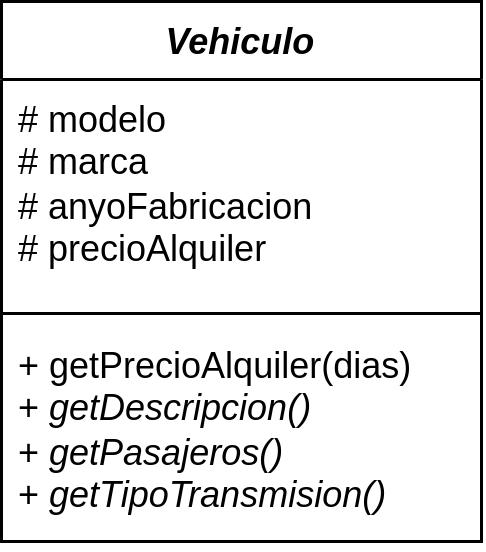

The diagram above was exported from draw.io. Its source (the exported page's mxGraphModel, read from the mxfile embedded in the PNG):
<mxGraphModel dx="550" dy="573" grid="0" gridSize="10" guides="1" tooltips="1" connect="1" arrows="1" fold="1" page="1" pageScale="1" pageWidth="827" pageHeight="1169" math="0" shadow="0">
  <root>
    <mxCell id="0" />
    <mxCell id="1" parent="0" />
    <mxCell id="qIq82GZjbcIPzUq3qA3A-1" value="&lt;i&gt;Vehiculo&lt;/i&gt;" style="swimlane;fontStyle=1;align=center;verticalAlign=top;childLayout=stackLayout;horizontal=1;startSize=26;horizontalStack=0;resizeParent=1;resizeParentMax=0;resizeLast=0;collapsible=1;marginBottom=0;whiteSpace=wrap;html=1;" vertex="1" parent="1">
      <mxGeometry x="280" y="160" width="160" height="180" as="geometry" />
    </mxCell>
    <mxCell id="qIq82GZjbcIPzUq3qA3A-2" value="# modelo&lt;br&gt;# marca&lt;br&gt;# anyoFabricacion&lt;br&gt;# precioAlquiler" style="text;strokeColor=none;fillColor=none;align=left;verticalAlign=top;spacingLeft=4;spacingRight=4;overflow=hidden;rotatable=0;points=[[0,0.5],[1,0.5]];portConstraint=eastwest;whiteSpace=wrap;html=1;" vertex="1" parent="qIq82GZjbcIPzUq3qA3A-1">
      <mxGeometry y="26" width="160" height="74" as="geometry" />
    </mxCell>
    <mxCell id="qIq82GZjbcIPzUq3qA3A-3" value="" style="line;strokeWidth=1;fillColor=none;align=left;verticalAlign=middle;spacingTop=-1;spacingLeft=3;spacingRight=3;rotatable=0;labelPosition=right;points=[];portConstraint=eastwest;strokeColor=inherit;" vertex="1" parent="qIq82GZjbcIPzUq3qA3A-1">
      <mxGeometry y="100" width="160" height="8" as="geometry" />
    </mxCell>
    <mxCell id="qIq82GZjbcIPzUq3qA3A-4" value="+ getPrecioAlquiler(dias)&lt;br&gt;+ &lt;i&gt;getDescripcion()&lt;/i&gt;&lt;br&gt;+ &lt;i&gt;getPasajeros()&lt;/i&gt;&lt;br&gt;+ &lt;i&gt;getTipoTransmision()&lt;/i&gt;" style="text;strokeColor=none;fillColor=none;align=left;verticalAlign=top;spacingLeft=4;spacingRight=4;overflow=hidden;rotatable=0;points=[[0,0.5],[1,0.5]];portConstraint=eastwest;whiteSpace=wrap;html=1;" vertex="1" parent="qIq82GZjbcIPzUq3qA3A-1">
      <mxGeometry y="108" width="160" height="72" as="geometry" />
    </mxCell>
  </root>
</mxGraphModel>